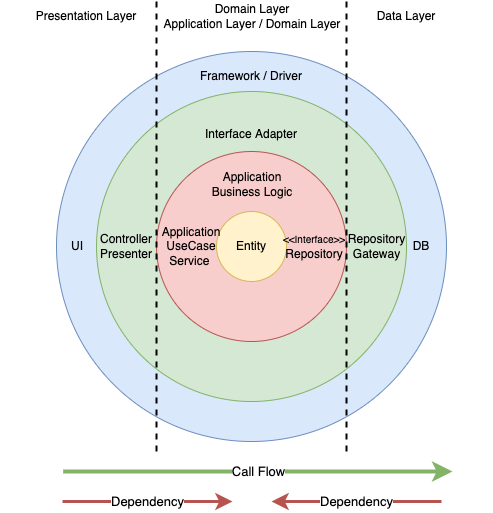

The diagram above was exported from draw.io. Its source (the exported page's mxGraphModel, read from the mxfile embedded in the PNG):
<mxGraphModel dx="2066" dy="1097" grid="1" gridSize="10" guides="1" tooltips="1" connect="1" arrows="1" fold="1" page="1" pageScale="1" pageWidth="827" pageHeight="1169" math="0" shadow="0">
  <root>
    <mxCell id="0" />
    <mxCell id="1" parent="0" />
    <mxCell id="qaQ3tLh9J3AgLABt_Y1i-4" value="" style="ellipse;whiteSpace=wrap;html=1;aspect=fixed;verticalAlign=middle;fillColor=#dae8fc;strokeColor=#6c8ebf;" vertex="1" parent="1">
      <mxGeometry x="134" y="350" width="390" height="390" as="geometry" />
    </mxCell>
    <mxCell id="qaQ3tLh9J3AgLABt_Y1i-3" value="" style="ellipse;whiteSpace=wrap;html=1;aspect=fixed;verticalAlign=middle;fillColor=#d5e8d4;strokeColor=#82b366;" vertex="1" parent="1">
      <mxGeometry x="174" y="390" width="310" height="310" as="geometry" />
    </mxCell>
    <mxCell id="qaQ3tLh9J3AgLABt_Y1i-2" value="" style="ellipse;whiteSpace=wrap;html=1;aspect=fixed;verticalAlign=middle;fillColor=#f8cecc;strokeColor=#b85450;" vertex="1" parent="1">
      <mxGeometry x="234" y="450" width="190" height="190" as="geometry" />
    </mxCell>
    <mxCell id="qaQ3tLh9J3AgLABt_Y1i-1" value="Entity" style="ellipse;whiteSpace=wrap;html=1;aspect=fixed;verticalAlign=middle;fillColor=#fff2cc;strokeColor=#d6b656;" vertex="1" parent="1">
      <mxGeometry x="294" y="510" width="70" height="70" as="geometry" />
    </mxCell>
    <mxCell id="qaQ3tLh9J3AgLABt_Y1i-5" value="&lt;span style=&quot;color: rgb(0 , 0 , 0) ; font-family: &amp;#34;helvetica&amp;#34; ; font-size: 12px ; font-style: normal ; font-weight: 400 ; letter-spacing: normal ; text-indent: 0px ; text-transform: none ; word-spacing: 0px ; display: inline ; float: none&quot;&gt;Application&lt;br&gt;UseCase&lt;br&gt;Service&amp;nbsp;&lt;/span&gt;" style="text;whiteSpace=wrap;html=1;align=center;verticalAlign=middle;" vertex="1" parent="1">
      <mxGeometry x="224" y="517.5" width="90" height="55" as="geometry" />
    </mxCell>
    <mxCell id="qaQ3tLh9J3AgLABt_Y1i-6" value="&lt;font face=&quot;helvetica&quot;&gt;Controller&lt;br&gt;&lt;/font&gt;Presenter" style="text;whiteSpace=wrap;html=1;align=center;verticalAlign=middle;" vertex="1" parent="1">
      <mxGeometry x="159" y="517.5" width="90" height="55" as="geometry" />
    </mxCell>
    <mxCell id="qaQ3tLh9J3AgLABt_Y1i-7" value="&lt;font face=&quot;helvetica&quot;&gt;Interface Adapter&lt;/font&gt;" style="text;whiteSpace=wrap;html=1;align=center;verticalAlign=middle;" vertex="1" parent="1">
      <mxGeometry x="254" y="405" width="150" height="55" as="geometry" />
    </mxCell>
    <mxCell id="qaQ3tLh9J3AgLABt_Y1i-8" value="&lt;font face=&quot;helvetica&quot;&gt;Repository&lt;br&gt;Gateway&lt;br&gt;&lt;/font&gt;" style="text;whiteSpace=wrap;html=1;align=center;verticalAlign=middle;" vertex="1" parent="1">
      <mxGeometry x="410" y="517.5" width="89" height="55" as="geometry" />
    </mxCell>
    <mxCell id="qaQ3tLh9J3AgLABt_Y1i-9" value="&lt;font face=&quot;helvetica&quot;&gt;UI&lt;br&gt;&lt;/font&gt;" style="text;whiteSpace=wrap;html=1;align=center;verticalAlign=middle;" vertex="1" parent="1">
      <mxGeometry x="129" y="517.5" width="52" height="55" as="geometry" />
    </mxCell>
    <mxCell id="qaQ3tLh9J3AgLABt_Y1i-10" value="&lt;font face=&quot;helvetica&quot;&gt;DB&lt;br&gt;&lt;/font&gt;" style="text;whiteSpace=wrap;html=1;align=center;verticalAlign=middle;" vertex="1" parent="1">
      <mxGeometry x="474" y="517.5" width="50" height="55" as="geometry" />
    </mxCell>
    <mxCell id="qaQ3tLh9J3AgLABt_Y1i-12" value="&lt;font face=&quot;helvetica&quot;&gt;Framework / Driver&lt;br&gt;&lt;/font&gt;" style="text;whiteSpace=wrap;html=1;align=center;verticalAlign=middle;" vertex="1" parent="1">
      <mxGeometry x="260" y="347" width="138" height="55" as="geometry" />
    </mxCell>
    <mxCell id="qaQ3tLh9J3AgLABt_Y1i-13" value="&lt;font style=&quot;font-size: 13px&quot;&gt;Call Flow&lt;/font&gt;" style="endArrow=classic;html=1;rounded=0;startSize=16;endSize=8;strokeWidth=4;fillColor=#d5e8d4;strokeColor=#82b366;" edge="1" parent="1">
      <mxGeometry width="50" height="50" relative="1" as="geometry">
        <mxPoint x="140.67" y="770" as="sourcePoint" />
        <mxPoint x="530" y="770" as="targetPoint" />
      </mxGeometry>
    </mxCell>
    <mxCell id="qaQ3tLh9J3AgLABt_Y1i-14" value="&lt;font style=&quot;font-size: 13px&quot;&gt;Dependency&lt;/font&gt;" style="endArrow=classic;html=1;rounded=0;startSize=16;endSize=8;strokeWidth=3;fillColor=#f8cecc;strokeColor=#b85450;" edge="1" parent="1">
      <mxGeometry width="50" height="50" relative="1" as="geometry">
        <mxPoint x="139.99999999999991" y="800" as="sourcePoint" />
        <mxPoint x="310" y="800" as="targetPoint" />
      </mxGeometry>
    </mxCell>
    <mxCell id="qaQ3tLh9J3AgLABt_Y1i-16" value="&lt;font style=&quot;font-size: 13px&quot;&gt;Dependency&lt;/font&gt;" style="endArrow=none;html=1;rounded=0;startSize=8;endSize=8;strokeWidth=3;fillColor=#f8cecc;strokeColor=#b85450;startArrow=classic;startFill=1;endFill=0;" edge="1" parent="1">
      <mxGeometry width="50" height="50" relative="1" as="geometry">
        <mxPoint x="349" y="800" as="sourcePoint" />
        <mxPoint x="519" y="800" as="targetPoint" />
      </mxGeometry>
    </mxCell>
    <mxCell id="qaQ3tLh9J3AgLABt_Y1i-17" value="" style="endArrow=none;dashed=1;html=1;strokeWidth=2;rounded=0;startSize=8;" edge="1" parent="1">
      <mxGeometry width="50" height="50" relative="1" as="geometry">
        <mxPoint x="234" y="750" as="sourcePoint" />
        <mxPoint x="234" y="300" as="targetPoint" />
      </mxGeometry>
    </mxCell>
    <mxCell id="qaQ3tLh9J3AgLABt_Y1i-18" value="Presentation Layer" style="text;html=1;strokeColor=none;fillColor=none;align=center;verticalAlign=middle;whiteSpace=wrap;rounded=0;" vertex="1" parent="1">
      <mxGeometry x="78" y="300" width="172" height="30" as="geometry" />
    </mxCell>
    <mxCell id="qaQ3tLh9J3AgLABt_Y1i-19" value="" style="endArrow=none;dashed=1;html=1;strokeWidth=2;rounded=0;startSize=8;" edge="1" parent="1">
      <mxGeometry width="50" height="50" relative="1" as="geometry">
        <mxPoint x="424" y="750" as="sourcePoint" />
        <mxPoint x="424" y="300" as="targetPoint" />
      </mxGeometry>
    </mxCell>
    <mxCell id="qaQ3tLh9J3AgLABt_Y1i-20" value="Domain Layer&lt;br&gt;Application Layer / Domain Layer" style="text;html=1;strokeColor=none;fillColor=none;align=center;verticalAlign=middle;whiteSpace=wrap;rounded=0;" vertex="1" parent="1">
      <mxGeometry x="230" y="300" width="200" height="30" as="geometry" />
    </mxCell>
    <mxCell id="qaQ3tLh9J3AgLABt_Y1i-21" value="Data Layer" style="text;html=1;strokeColor=none;fillColor=none;align=center;verticalAlign=middle;whiteSpace=wrap;rounded=0;" vertex="1" parent="1">
      <mxGeometry x="398" y="300" width="172" height="30" as="geometry" />
    </mxCell>
    <mxCell id="qaQ3tLh9J3AgLABt_Y1i-22" value="&lt;font style=&quot;font-size: 9px&quot;&gt;&lt;font face=&quot;helvetica&quot; style=&quot;font-size: 9px&quot;&gt;&amp;lt;&amp;lt;&lt;/font&gt;Interface&amp;gt;&amp;gt;&lt;/font&gt;&lt;font face=&quot;helvetica&quot;&gt;&lt;br&gt;Repository&lt;/font&gt;" style="text;whiteSpace=wrap;html=1;align=center;verticalAlign=middle;" vertex="1" parent="1">
      <mxGeometry x="347" y="517.5" width="90" height="55" as="geometry" />
    </mxCell>
    <mxCell id="qaQ3tLh9J3AgLABt_Y1i-24" value="&lt;font face=&quot;helvetica&quot;&gt;Application&lt;br&gt;Business Logic&lt;/font&gt;" style="text;whiteSpace=wrap;html=1;align=center;verticalAlign=middle;" vertex="1" parent="1">
      <mxGeometry x="255" y="455" width="150" height="55" as="geometry" />
    </mxCell>
  </root>
</mxGraphModel>